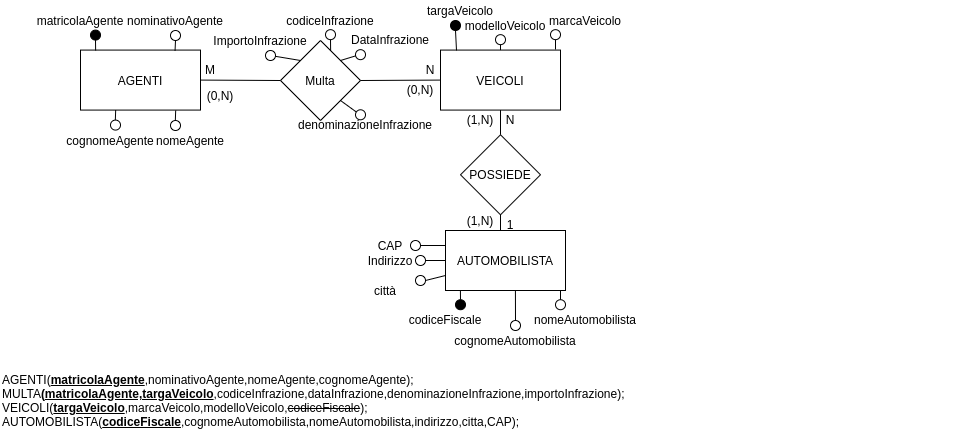

The diagram above was exported from draw.io. Its source (the exported page's mxGraphModel, read from the mxfile embedded in the PNG):
<mxGraphModel dx="1447" dy="775" grid="1" gridSize="10" guides="1" tooltips="1" connect="1" arrows="1" fold="1" page="1" pageScale="1" pageWidth="827" pageHeight="1169" math="0" shadow="0">
  <root>
    <mxCell id="0" />
    <mxCell id="1" parent="0" />
    <mxCell id="ZjBq-88NB4M94-Q6URFz-88" value="&lt;div&gt;&lt;span&gt;AGENTI(&lt;/span&gt;&lt;u&gt;&lt;b&gt;matricolaAgente&lt;/b&gt;&lt;/u&gt;&lt;span&gt;,nominativoAgente,nomeAgente,cognomeAgente);&lt;/span&gt;&lt;/div&gt;&lt;div&gt;MULTA&lt;b&gt;(&lt;u&gt;matricolaAgente,targaVeicolo&lt;/u&gt;&lt;/b&gt;,codiceInfrazione,dataInfrazione,denominazioneInfrazione,importoInfrazione);&lt;/div&gt;&lt;div&gt;&lt;span&gt;VEICOLI(&lt;/span&gt;&lt;b&gt;&lt;u&gt;targaVeicolo&lt;/u&gt;&lt;/b&gt;&lt;span&gt;,marcaVeicolo,modelloVeicolo,&lt;/span&gt;&lt;strike&gt;codiceFiscale&lt;/strike&gt;&lt;span&gt;);&lt;/span&gt;&lt;br&gt;&lt;/div&gt;&lt;div&gt;AUTOMOBILISTA(&lt;b&gt;&lt;u&gt;codiceFiscale&lt;/u&gt;&lt;/b&gt;,cognomeAutomobilista,nomeAutomobilista&lt;span&gt;,indirizzo,citta,CAP&lt;/span&gt;&lt;span&gt;);&lt;/span&gt;&lt;/div&gt;" style="text;html=1;strokeColor=none;fillColor=none;align=left;verticalAlign=middle;whiteSpace=wrap;rounded=0;" parent="1" vertex="1">
      <mxGeometry x="20" y="400" width="960" height="80" as="geometry" />
    </mxCell>
    <mxCell id="E23brRSejNQPg-JEigzh-1" value="AGENTI" style="rounded=0;whiteSpace=wrap;html=1;" vertex="1" parent="1">
      <mxGeometry x="100" y="89.58000000000004" width="120" height="60" as="geometry" />
    </mxCell>
    <mxCell id="E23brRSejNQPg-JEigzh-2" value="" style="ellipse;whiteSpace=wrap;html=1;aspect=fixed;gradientColor=none;fillColor=#000000;" vertex="1" parent="1">
      <mxGeometry x="110" y="69.58000000000004" width="10" height="10" as="geometry" />
    </mxCell>
    <mxCell id="E23brRSejNQPg-JEigzh-3" value="" style="endArrow=none;html=1;exitX=0.126;exitY=0.007;exitDx=0;exitDy=0;exitPerimeter=0;" edge="1" parent="1" source="E23brRSejNQPg-JEigzh-1" target="E23brRSejNQPg-JEigzh-2">
      <mxGeometry width="50" height="50" relative="1" as="geometry">
        <mxPoint x="80" y="70" as="sourcePoint" />
        <mxPoint x="130" y="20" as="targetPoint" />
      </mxGeometry>
    </mxCell>
    <mxCell id="E23brRSejNQPg-JEigzh-4" value="" style="ellipse;whiteSpace=wrap;html=1;aspect=fixed;" vertex="1" parent="1">
      <mxGeometry x="190" y="70" width="10" height="10" as="geometry" />
    </mxCell>
    <mxCell id="E23brRSejNQPg-JEigzh-5" value="" style="endArrow=none;html=1;exitX=0.788;exitY=0.007;exitDx=0;exitDy=0;exitPerimeter=0;" edge="1" parent="1" source="E23brRSejNQPg-JEigzh-1" target="E23brRSejNQPg-JEigzh-4">
      <mxGeometry width="50" height="50" relative="1" as="geometry">
        <mxPoint x="95.12" y="90" as="sourcePoint" />
        <mxPoint x="200" y="19.58000000000004" as="targetPoint" />
      </mxGeometry>
    </mxCell>
    <mxCell id="E23brRSejNQPg-JEigzh-6" value="matricolaAgente" style="text;html=1;strokeColor=none;fillColor=none;align=center;verticalAlign=middle;whiteSpace=wrap;rounded=0;" vertex="1" parent="1">
      <mxGeometry x="80" y="50" width="40" height="20" as="geometry" />
    </mxCell>
    <mxCell id="E23brRSejNQPg-JEigzh-7" value="nominativoAgente" style="text;html=1;strokeColor=none;fillColor=none;align=center;verticalAlign=middle;whiteSpace=wrap;rounded=0;" vertex="1" parent="1">
      <mxGeometry x="175" y="50" width="40" height="20" as="geometry" />
    </mxCell>
    <mxCell id="E23brRSejNQPg-JEigzh-8" value="" style="ellipse;whiteSpace=wrap;html=1;aspect=fixed;" vertex="1" parent="1">
      <mxGeometry x="190" y="160" width="10" height="10" as="geometry" />
    </mxCell>
    <mxCell id="E23brRSejNQPg-JEigzh-9" value="" style="endArrow=none;html=1;exitX=0.788;exitY=0.007;exitDx=0;exitDy=0;exitPerimeter=0;" edge="1" parent="1">
      <mxGeometry width="50" height="50" relative="1" as="geometry">
        <mxPoint x="194.83000000000004" y="160" as="sourcePoint" />
        <mxPoint x="195.17742327964152" y="149.99914289935828" as="targetPoint" />
      </mxGeometry>
    </mxCell>
    <mxCell id="E23brRSejNQPg-JEigzh-10" value="" style="ellipse;whiteSpace=wrap;html=1;aspect=fixed;" vertex="1" parent="1">
      <mxGeometry x="130" y="159.58000000000004" width="10" height="10" as="geometry" />
    </mxCell>
    <mxCell id="E23brRSejNQPg-JEigzh-11" value="" style="endArrow=none;html=1;exitX=0.788;exitY=0.007;exitDx=0;exitDy=0;exitPerimeter=0;" edge="1" parent="1">
      <mxGeometry width="50" height="50" relative="1" as="geometry">
        <mxPoint x="134.83000000000004" y="159.58000000000015" as="sourcePoint" />
        <mxPoint x="135.17742327964152" y="149.5791428993582" as="targetPoint" />
      </mxGeometry>
    </mxCell>
    <mxCell id="E23brRSejNQPg-JEigzh-12" value="cognomeAgente" style="text;html=1;strokeColor=none;fillColor=none;align=center;verticalAlign=middle;whiteSpace=wrap;rounded=0;" vertex="1" parent="1">
      <mxGeometry x="110" y="169.58000000000004" width="40" height="20" as="geometry" />
    </mxCell>
    <mxCell id="E23brRSejNQPg-JEigzh-13" value="nomeAgente" style="text;html=1;strokeColor=none;fillColor=none;align=center;verticalAlign=middle;whiteSpace=wrap;rounded=0;" vertex="1" parent="1">
      <mxGeometry x="190" y="169.58000000000004" width="40" height="20" as="geometry" />
    </mxCell>
    <mxCell id="E23brRSejNQPg-JEigzh-15" value="VEICOLI" style="rounded=0;whiteSpace=wrap;html=1;" vertex="1" parent="1">
      <mxGeometry x="460" y="89.57999999999993" width="120" height="60" as="geometry" />
    </mxCell>
    <mxCell id="E23brRSejNQPg-JEigzh-16" value="" style="ellipse;whiteSpace=wrap;html=1;aspect=fixed;fillColor=#000000;" vertex="1" parent="1">
      <mxGeometry x="470" y="59.999999999999886" width="10" height="10" as="geometry" />
    </mxCell>
    <mxCell id="E23brRSejNQPg-JEigzh-17" value="" style="endArrow=none;html=1;" edge="1" parent="1">
      <mxGeometry width="50" height="50" relative="1" as="geometry">
        <mxPoint x="475" y="70" as="sourcePoint" />
        <mxPoint x="476" y="90" as="targetPoint" />
        <Array as="points" />
      </mxGeometry>
    </mxCell>
    <mxCell id="E23brRSejNQPg-JEigzh-18" value="" style="ellipse;whiteSpace=wrap;html=1;aspect=fixed;" vertex="1" parent="1">
      <mxGeometry x="515" y="74.15999999999997" width="10" height="10" as="geometry" />
    </mxCell>
    <mxCell id="E23brRSejNQPg-JEigzh-19" value="" style="endArrow=none;html=1;exitX=0.5;exitY=1;exitDx=0;exitDy=0;entryX=0.5;entryY=0;entryDx=0;entryDy=0;" edge="1" parent="1" source="E23brRSejNQPg-JEigzh-18" target="E23brRSejNQPg-JEigzh-15">
      <mxGeometry width="50" height="50" relative="1" as="geometry">
        <mxPoint x="575" y="209.27999999999997" as="sourcePoint" />
        <mxPoint x="559.76" y="149.57999999999993" as="targetPoint" />
      </mxGeometry>
    </mxCell>
    <mxCell id="E23brRSejNQPg-JEigzh-20" value="" style="ellipse;whiteSpace=wrap;html=1;aspect=fixed;" vertex="1" parent="1">
      <mxGeometry x="570" y="69.15999999999997" width="10" height="10" as="geometry" />
    </mxCell>
    <mxCell id="E23brRSejNQPg-JEigzh-21" value="" style="endArrow=none;html=1;exitX=0.5;exitY=1;exitDx=0;exitDy=0;" edge="1" parent="1" source="E23brRSejNQPg-JEigzh-20">
      <mxGeometry width="50" height="50" relative="1" as="geometry">
        <mxPoint x="545" y="209.27999999999997" as="sourcePoint" />
        <mxPoint x="575" y="89" as="targetPoint" />
      </mxGeometry>
    </mxCell>
    <mxCell id="E23brRSejNQPg-JEigzh-22" value="targaVeicolo" style="text;html=1;strokeColor=none;fillColor=none;align=center;verticalAlign=middle;whiteSpace=wrap;rounded=0;" vertex="1" parent="1">
      <mxGeometry x="460" y="40" width="40" height="20" as="geometry" />
    </mxCell>
    <mxCell id="E23brRSejNQPg-JEigzh-23" value="marcaVeicolo" style="text;html=1;strokeColor=none;fillColor=none;align=center;verticalAlign=middle;whiteSpace=wrap;rounded=0;" vertex="1" parent="1">
      <mxGeometry x="585" y="49.999999999999886" width="40" height="20" as="geometry" />
    </mxCell>
    <mxCell id="E23brRSejNQPg-JEigzh-24" value="modelloVeicolo" style="text;html=1;strokeColor=none;fillColor=none;align=center;verticalAlign=middle;whiteSpace=wrap;rounded=0;" vertex="1" parent="1">
      <mxGeometry x="505" y="54.57999999999993" width="40" height="20" as="geometry" />
    </mxCell>
    <mxCell id="E23brRSejNQPg-JEigzh-25" value="Multa" style="rhombus;whiteSpace=wrap;html=1;" vertex="1" parent="1">
      <mxGeometry x="300" y="80" width="80" height="80" as="geometry" />
    </mxCell>
    <mxCell id="E23brRSejNQPg-JEigzh-26" value="" style="endArrow=none;html=1;exitX=1;exitY=0.5;exitDx=0;exitDy=0;entryX=0;entryY=0.5;entryDx=0;entryDy=0;" edge="1" parent="1" source="E23brRSejNQPg-JEigzh-1" target="E23brRSejNQPg-JEigzh-25">
      <mxGeometry width="50" height="50" relative="1" as="geometry">
        <mxPoint x="250" y="130" as="sourcePoint" />
        <mxPoint x="300" y="80" as="targetPoint" />
      </mxGeometry>
    </mxCell>
    <mxCell id="E23brRSejNQPg-JEigzh-27" value="" style="endArrow=none;html=1;exitX=1;exitY=0.5;exitDx=0;exitDy=0;entryX=0;entryY=0.5;entryDx=0;entryDy=0;" edge="1" parent="1" source="E23brRSejNQPg-JEigzh-25" target="E23brRSejNQPg-JEigzh-15">
      <mxGeometry width="50" height="50" relative="1" as="geometry">
        <mxPoint x="400" y="150" as="sourcePoint" />
        <mxPoint x="450" y="100" as="targetPoint" />
      </mxGeometry>
    </mxCell>
    <mxCell id="E23brRSejNQPg-JEigzh-28" value="" style="ellipse;whiteSpace=wrap;html=1;aspect=fixed;fillColor=none;" vertex="1" parent="1">
      <mxGeometry x="345" y="69.15999999999997" width="10" height="10" as="geometry" />
    </mxCell>
    <mxCell id="E23brRSejNQPg-JEigzh-29" value="" style="endArrow=none;html=1;exitX=0.126;exitY=0.007;exitDx=0;exitDy=0;exitPerimeter=0;" edge="1" parent="1" target="E23brRSejNQPg-JEigzh-28">
      <mxGeometry width="50" height="50" relative="1" as="geometry">
        <mxPoint x="350.1199999999999" y="89.57999999999993" as="sourcePoint" />
        <mxPoint x="455" y="19.159999999999968" as="targetPoint" />
      </mxGeometry>
    </mxCell>
    <mxCell id="E23brRSejNQPg-JEigzh-30" value="codiceInfrazione" style="text;html=1;strokeColor=none;fillColor=none;align=center;verticalAlign=middle;whiteSpace=wrap;rounded=0;" vertex="1" parent="1">
      <mxGeometry x="330" y="50" width="40" height="20" as="geometry" />
    </mxCell>
    <mxCell id="E23brRSejNQPg-JEigzh-31" value="" style="ellipse;whiteSpace=wrap;html=1;aspect=fixed;" vertex="1" parent="1">
      <mxGeometry x="375" y="89.16000000000008" width="10" height="10" as="geometry" />
    </mxCell>
    <mxCell id="E23brRSejNQPg-JEigzh-32" value="" style="endArrow=none;html=1;exitX=1;exitY=0;exitDx=0;exitDy=0;" edge="1" parent="1" target="E23brRSejNQPg-JEigzh-31" source="E23brRSejNQPg-JEigzh-25">
      <mxGeometry width="50" height="50" relative="1" as="geometry">
        <mxPoint x="295.1199999999999" y="202.08000000000004" as="sourcePoint" />
        <mxPoint x="400" y="131.66000000000008" as="targetPoint" />
      </mxGeometry>
    </mxCell>
    <mxCell id="E23brRSejNQPg-JEigzh-33" value="" style="ellipse;whiteSpace=wrap;html=1;aspect=fixed;" vertex="1" parent="1">
      <mxGeometry x="375" y="149.2800000000001" width="10" height="10" as="geometry" />
    </mxCell>
    <mxCell id="E23brRSejNQPg-JEigzh-34" value="" style="endArrow=none;html=1;exitX=1;exitY=1;exitDx=0;exitDy=0;" edge="1" parent="1" target="E23brRSejNQPg-JEigzh-33" source="E23brRSejNQPg-JEigzh-25">
      <mxGeometry width="50" height="50" relative="1" as="geometry">
        <mxPoint x="325.1199999999999" y="202.08000000000004" as="sourcePoint" />
        <mxPoint x="430" y="131.66000000000008" as="targetPoint" />
      </mxGeometry>
    </mxCell>
    <mxCell id="E23brRSejNQPg-JEigzh-35" value="" style="ellipse;whiteSpace=wrap;html=1;aspect=fixed;" vertex="1" parent="1">
      <mxGeometry x="285" y="90" width="10" height="10" as="geometry" />
    </mxCell>
    <mxCell id="E23brRSejNQPg-JEigzh-36" value="" style="endArrow=none;html=1;exitX=0;exitY=0;exitDx=0;exitDy=0;" edge="1" parent="1" target="E23brRSejNQPg-JEigzh-35" source="E23brRSejNQPg-JEigzh-25">
      <mxGeometry width="50" height="50" relative="1" as="geometry">
        <mxPoint x="365" y="217.08000000000004" as="sourcePoint" />
        <mxPoint x="465" y="131.66000000000008" as="targetPoint" />
      </mxGeometry>
    </mxCell>
    <mxCell id="E23brRSejNQPg-JEigzh-37" value="DataInfrazione" style="text;html=1;strokeColor=none;fillColor=none;align=center;verticalAlign=middle;whiteSpace=wrap;rounded=0;" vertex="1" parent="1">
      <mxGeometry x="390" y="69.16000000000008" width="40" height="20" as="geometry" />
    </mxCell>
    <mxCell id="E23brRSejNQPg-JEigzh-38" value="denominazioneInfrazione" style="text;html=1;strokeColor=none;fillColor=none;align=center;verticalAlign=middle;whiteSpace=wrap;rounded=0;" vertex="1" parent="1">
      <mxGeometry x="365" y="154.2800000000001" width="40" height="20" as="geometry" />
    </mxCell>
    <mxCell id="E23brRSejNQPg-JEigzh-39" value="ImportoInfrazione" style="text;html=1;strokeColor=none;fillColor=none;align=center;verticalAlign=middle;whiteSpace=wrap;rounded=0;" vertex="1" parent="1">
      <mxGeometry x="260" y="70" width="40" height="20" as="geometry" />
    </mxCell>
    <mxCell id="E23brRSejNQPg-JEigzh-42" value="POSSIEDE" style="rhombus;whiteSpace=wrap;html=1;" vertex="1" parent="1">
      <mxGeometry x="480" y="174.27999999999997" width="80" height="80" as="geometry" />
    </mxCell>
    <mxCell id="E23brRSejNQPg-JEigzh-43" value="" style="endArrow=none;html=1;exitX=0.5;exitY=0;exitDx=0;exitDy=0;entryX=0.5;entryY=1;entryDx=0;entryDy=0;" edge="1" parent="1" source="E23brRSejNQPg-JEigzh-42" target="E23brRSejNQPg-JEigzh-15">
      <mxGeometry width="50" height="50" relative="1" as="geometry">
        <mxPoint x="510" y="220" as="sourcePoint" />
        <mxPoint x="560" y="170" as="targetPoint" />
      </mxGeometry>
    </mxCell>
    <mxCell id="E23brRSejNQPg-JEigzh-44" value="" style="endArrow=none;html=1;exitX=0.5;exitY=0;exitDx=0;exitDy=0;entryX=0.5;entryY=1;entryDx=0;entryDy=0;" edge="1" parent="1">
      <mxGeometry width="50" height="50" relative="1" as="geometry">
        <mxPoint x="520" y="278.98" as="sourcePoint" />
        <mxPoint x="520" y="254.27999999999997" as="targetPoint" />
      </mxGeometry>
    </mxCell>
    <mxCell id="E23brRSejNQPg-JEigzh-45" value="AUTOMOBILISTA" style="rounded=0;whiteSpace=wrap;html=1;" vertex="1" parent="1">
      <mxGeometry x="465" y="270" width="120" height="60" as="geometry" />
    </mxCell>
    <mxCell id="E23brRSejNQPg-JEigzh-46" value="" style="ellipse;whiteSpace=wrap;html=1;aspect=fixed;fillColor=#000000;" vertex="1" parent="1">
      <mxGeometry x="475" y="339.22" width="10" height="10" as="geometry" />
    </mxCell>
    <mxCell id="E23brRSejNQPg-JEigzh-47" value="" style="endArrow=none;html=1;exitX=0.291;exitY=1.008;exitDx=0;exitDy=0;entryX=0.5;entryY=0;entryDx=0;entryDy=0;exitPerimeter=0;" edge="1" parent="1" target="E23brRSejNQPg-JEigzh-46">
      <mxGeometry width="50" height="50" relative="1" as="geometry">
        <mxPoint x="479.91999999999996" y="330" as="sourcePoint" />
        <mxPoint x="475" y="339.52" as="targetPoint" />
      </mxGeometry>
    </mxCell>
    <mxCell id="E23brRSejNQPg-JEigzh-48" value="" style="ellipse;whiteSpace=wrap;html=1;aspect=fixed;fillColor=#ffffff;" vertex="1" parent="1">
      <mxGeometry x="575" y="339.22" width="10" height="10" as="geometry" />
    </mxCell>
    <mxCell id="E23brRSejNQPg-JEigzh-49" value="" style="endArrow=none;html=1;entryX=0.5;entryY=0;entryDx=0;entryDy=0;" edge="1" parent="1" target="E23brRSejNQPg-JEigzh-48">
      <mxGeometry width="50" height="50" relative="1" as="geometry">
        <mxPoint x="580" y="330" as="sourcePoint" />
        <mxPoint x="565" y="339.52" as="targetPoint" />
      </mxGeometry>
    </mxCell>
    <mxCell id="E23brRSejNQPg-JEigzh-50" value="codiceFiscale" style="text;html=1;strokeColor=none;fillColor=none;align=center;verticalAlign=middle;whiteSpace=wrap;rounded=0;" vertex="1" parent="1">
      <mxGeometry x="445" y="349.22" width="40" height="20" as="geometry" />
    </mxCell>
    <mxCell id="E23brRSejNQPg-JEigzh-51" value="cognomeAutomobilista" style="text;html=1;strokeColor=none;fillColor=none;align=center;verticalAlign=middle;whiteSpace=wrap;rounded=0;" vertex="1" parent="1">
      <mxGeometry x="515" y="370" width="40" height="20" as="geometry" />
    </mxCell>
    <mxCell id="E23brRSejNQPg-JEigzh-52" value="nomeAutomobilista" style="text;html=1;strokeColor=none;fillColor=none;align=center;verticalAlign=middle;whiteSpace=wrap;rounded=0;" vertex="1" parent="1">
      <mxGeometry x="585" y="349.22" width="40" height="20" as="geometry" />
    </mxCell>
    <mxCell id="E23brRSejNQPg-JEigzh-53" value="" style="ellipse;whiteSpace=wrap;html=1;aspect=fixed;fillColor=#ffffff;" vertex="1" parent="1">
      <mxGeometry x="435" y="295" width="10" height="10" as="geometry" />
    </mxCell>
    <mxCell id="E23brRSejNQPg-JEigzh-54" value="" style="endArrow=none;html=1;entryX=1;entryY=0.5;entryDx=0;entryDy=0;exitX=0;exitY=0.5;exitDx=0;exitDy=0;" edge="1" parent="1" target="E23brRSejNQPg-JEigzh-53" source="E23brRSejNQPg-JEigzh-45">
      <mxGeometry width="50" height="50" relative="1" as="geometry">
        <mxPoint x="480" y="270" as="sourcePoint" />
        <mxPoint x="475" y="249.51999999999998" as="targetPoint" />
      </mxGeometry>
    </mxCell>
    <mxCell id="E23brRSejNQPg-JEigzh-55" value="Indirizzo" style="text;html=1;strokeColor=none;fillColor=none;align=center;verticalAlign=middle;whiteSpace=wrap;rounded=0;" vertex="1" parent="1">
      <mxGeometry x="390" y="290" width="40" height="20" as="geometry" />
    </mxCell>
    <mxCell id="E23brRSejNQPg-JEigzh-56" value="" style="ellipse;whiteSpace=wrap;html=1;aspect=fixed;fillColor=#ffffff;" vertex="1" parent="1">
      <mxGeometry x="435" y="315" width="10" height="10" as="geometry" />
    </mxCell>
    <mxCell id="E23brRSejNQPg-JEigzh-57" value="" style="endArrow=none;html=1;entryX=1;entryY=0.5;entryDx=0;entryDy=0;exitX=0;exitY=0.75;exitDx=0;exitDy=0;" edge="1" parent="1" target="E23brRSejNQPg-JEigzh-56" source="E23brRSejNQPg-JEigzh-45">
      <mxGeometry width="50" height="50" relative="1" as="geometry">
        <mxPoint x="525" y="269.78" as="sourcePoint" />
        <mxPoint x="520" y="249.29999999999995" as="targetPoint" />
      </mxGeometry>
    </mxCell>
    <mxCell id="E23brRSejNQPg-JEigzh-58" value="città" style="text;html=1;strokeColor=none;fillColor=none;align=center;verticalAlign=middle;whiteSpace=wrap;rounded=0;" vertex="1" parent="1">
      <mxGeometry x="385" y="320" width="40" height="20" as="geometry" />
    </mxCell>
    <mxCell id="E23brRSejNQPg-JEigzh-59" value="" style="ellipse;whiteSpace=wrap;html=1;aspect=fixed;fillColor=#ffffff;" vertex="1" parent="1">
      <mxGeometry x="430" y="280" width="10" height="10" as="geometry" />
    </mxCell>
    <mxCell id="E23brRSejNQPg-JEigzh-60" value="" style="endArrow=none;html=1;entryX=1;entryY=0.5;entryDx=0;entryDy=0;exitX=0;exitY=0.25;exitDx=0;exitDy=0;" edge="1" parent="1" target="E23brRSejNQPg-JEigzh-59" source="E23brRSejNQPg-JEigzh-45">
      <mxGeometry width="50" height="50" relative="1" as="geometry">
        <mxPoint x="570" y="269.78" as="sourcePoint" />
        <mxPoint x="565" y="249.29999999999995" as="targetPoint" />
      </mxGeometry>
    </mxCell>
    <mxCell id="E23brRSejNQPg-JEigzh-61" value="CAP" style="text;html=1;strokeColor=none;fillColor=none;align=center;verticalAlign=middle;whiteSpace=wrap;rounded=0;" vertex="1" parent="1">
      <mxGeometry x="390" y="275" width="40" height="20" as="geometry" />
    </mxCell>
    <mxCell id="E23brRSejNQPg-JEigzh-62" value="" style="endArrow=none;html=1;exitX=0.291;exitY=1.008;exitDx=0;exitDy=0;entryX=0.5;entryY=0;entryDx=0;entryDy=0;exitPerimeter=0;" edge="1" parent="1" target="E23brRSejNQPg-JEigzh-63">
      <mxGeometry width="50" height="50" relative="1" as="geometry">
        <mxPoint x="534.92" y="330" as="sourcePoint" />
        <mxPoint x="530" y="339.52" as="targetPoint" />
      </mxGeometry>
    </mxCell>
    <mxCell id="E23brRSejNQPg-JEigzh-63" value="" style="ellipse;whiteSpace=wrap;html=1;aspect=fixed;fillColor=#ffffff;" vertex="1" parent="1">
      <mxGeometry x="530" y="360" width="10" height="10" as="geometry" />
    </mxCell>
    <mxCell id="E23brRSejNQPg-JEigzh-65" value="M" style="text;html=1;strokeColor=none;fillColor=none;align=center;verticalAlign=middle;whiteSpace=wrap;rounded=0;" vertex="1" parent="1">
      <mxGeometry x="220" y="99" width="20" height="20" as="geometry" />
    </mxCell>
    <mxCell id="E23brRSejNQPg-JEigzh-66" value="N" style="text;html=1;strokeColor=none;fillColor=none;align=center;verticalAlign=middle;whiteSpace=wrap;rounded=0;" vertex="1" parent="1">
      <mxGeometry x="440" y="99" width="20" height="20" as="geometry" />
    </mxCell>
    <mxCell id="E23brRSejNQPg-JEigzh-67" value="N&lt;span style=&quot;color: rgba(0 , 0 , 0 , 0) ; font-family: monospace ; font-size: 0px ; white-space: nowrap&quot;&gt;%3CmxGraphModel%3E%3Croot%3E%3CmxCell%20id%3D%220%22%2F%3E%3CmxCell%20id%3D%221%22%20parent%3D%220%22%2F%3E%3CmxCell%20id%3D%222%22%20value%3D%22M%22%20style%3D%22text%3Bhtml%3D1%3BstrokeColor%3Dnone%3BfillColor%3Dnone%3Balign%3Dcenter%3BverticalAlign%3Dmiddle%3BwhiteSpace%3Dwrap%3Brounded%3D0%3B%22%20vertex%3D%221%22%20parent%3D%221%22%3E%3CmxGeometry%20x%3D%22200%22%20y%3D%22649%22%20width%3D%2220%22%20height%3D%2220%22%20as%3D%22geometry%22%2F%3E%3C%2FmxCell%3E%3C%2Froot%3E%3C%2FmxGraphModel%3E&lt;/span&gt;" style="text;html=1;strokeColor=none;fillColor=none;align=center;verticalAlign=middle;whiteSpace=wrap;rounded=0;" vertex="1" parent="1">
      <mxGeometry x="520" y="149.27999999999997" width="20" height="20" as="geometry" />
    </mxCell>
    <mxCell id="E23brRSejNQPg-JEigzh-68" value="1" style="text;html=1;strokeColor=none;fillColor=none;align=center;verticalAlign=middle;whiteSpace=wrap;rounded=0;" vertex="1" parent="1">
      <mxGeometry x="520" y="254.27999999999997" width="20" height="20" as="geometry" />
    </mxCell>
    <mxCell id="E23brRSejNQPg-JEigzh-69" value="(0,N)" style="text;html=1;strokeColor=none;fillColor=none;align=center;verticalAlign=middle;whiteSpace=wrap;rounded=0;" vertex="1" parent="1">
      <mxGeometry x="220" y="125" width="40" height="20" as="geometry" />
    </mxCell>
    <mxCell id="E23brRSejNQPg-JEigzh-70" value="(0,N)" style="text;html=1;strokeColor=none;fillColor=none;align=center;verticalAlign=middle;whiteSpace=wrap;rounded=0;" vertex="1" parent="1">
      <mxGeometry x="420" y="119" width="40" height="20" as="geometry" />
    </mxCell>
    <mxCell id="E23brRSejNQPg-JEigzh-71" value="(1,N)" style="text;html=1;strokeColor=none;fillColor=none;align=center;verticalAlign=middle;whiteSpace=wrap;rounded=0;" vertex="1" parent="1">
      <mxGeometry x="480" y="149.27999999999997" width="40" height="20" as="geometry" />
    </mxCell>
    <mxCell id="E23brRSejNQPg-JEigzh-72" value="(1,N)" style="text;html=1;strokeColor=none;fillColor=none;align=center;verticalAlign=middle;whiteSpace=wrap;rounded=0;" vertex="1" parent="1">
      <mxGeometry x="480" y="250" width="40" height="20" as="geometry" />
    </mxCell>
  </root>
</mxGraphModel>